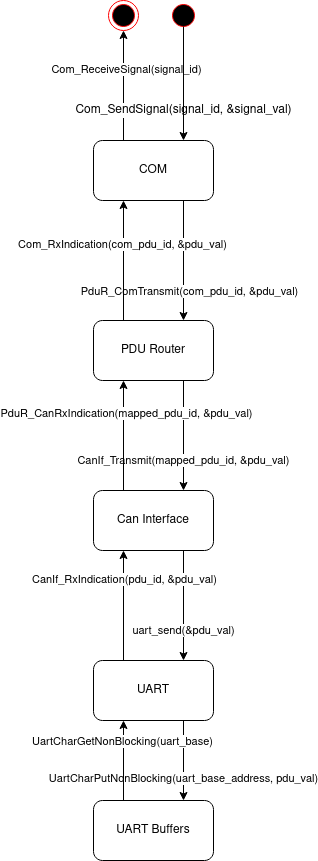

The diagram above was exported from draw.io. Its source (the exported page's mxGraphModel, read from the mxfile embedded in the PNG):
<mxGraphModel dx="1673" dy="946" grid="1" gridSize="10" guides="1" tooltips="1" connect="1" arrows="1" fold="1" page="1" pageScale="1" pageWidth="850" pageHeight="1100" math="0" shadow="0">
  <root>
    <mxCell id="0" />
    <mxCell id="1" parent="0" />
    <mxCell id="2" style="edgeStyle=orthogonalEdgeStyle;rounded=1;orthogonalLoop=1;jettySize=auto;html=1;exitX=0.25;exitY=0;exitDx=0;exitDy=0;endArrow=classic;endFill=1;strokeColor=#000000;" edge="1" source="4" target="24" parent="1">
      <mxGeometry relative="1" as="geometry" />
    </mxCell>
    <mxCell id="3" value="Com_ReceiveSignal(signal_id)" style="edgeLabel;html=1;align=center;verticalAlign=middle;resizable=0;points=[];" vertex="1" connectable="0" parent="2">
      <mxGeometry x="0.3091" y="-2" relative="1" as="geometry">
        <mxPoint as="offset" />
      </mxGeometry>
    </mxCell>
    <mxCell id="4" value="COM" style="rounded=1;whiteSpace=wrap;html=1;" vertex="1" parent="1">
      <mxGeometry x="365" y="200" width="120" height="60" as="geometry" />
    </mxCell>
    <mxCell id="5" value="" style="endArrow=classic;html=1;exitX=0.75;exitY=1;exitDx=0;exitDy=0;entryX=0.75;entryY=0;entryDx=0;entryDy=0;" edge="1" source="4" target="11" parent="1">
      <mxGeometry width="50" height="50" relative="1" as="geometry">
        <mxPoint x="425" y="380" as="sourcePoint" />
        <mxPoint x="425" y="380" as="targetPoint" />
      </mxGeometry>
    </mxCell>
    <mxCell id="6" value="PduR_ComTransmit(com_pdu_id, &amp;amp;pdu_val)" style="edgeLabel;html=1;align=center;verticalAlign=middle;resizable=0;points=[];" vertex="1" connectable="0" parent="5">
      <mxGeometry x="-0.6667" y="1" relative="1" as="geometry">
        <mxPoint x="4" y="70" as="offset" />
      </mxGeometry>
    </mxCell>
    <mxCell id="7" value="Com_SendSignal(signal_id, &amp;amp;signal_val)" style="text;html=1;align=center;verticalAlign=middle;resizable=0;points=[];autosize=1;labelBackgroundColor=#ffffff;" vertex="1" parent="1">
      <mxGeometry x="340" y="160" width="230" height="20" as="geometry" />
    </mxCell>
    <mxCell id="8" value="" style="ellipse;html=1;shape=startState;fillColor=#000000;strokeColor=#ff0000;labelBackgroundColor=#ffffff;" vertex="1" parent="1">
      <mxGeometry x="440" y="60" width="30" height="30" as="geometry" />
    </mxCell>
    <mxCell id="9" value="" style="edgeStyle=orthogonalEdgeStyle;html=1;verticalAlign=bottom;endArrow=classic;rounded=1;endFill=1;entryX=0.75;entryY=0;entryDx=0;entryDy=0;" edge="1" target="4" parent="1">
      <mxGeometry relative="1" as="geometry">
        <mxPoint x="425" y="170" as="targetPoint" />
        <mxPoint x="455" y="86" as="sourcePoint" />
        <Array as="points">
          <mxPoint x="455" y="86" />
        </Array>
      </mxGeometry>
    </mxCell>
    <mxCell id="10" value="CanIf_Transmit(mapped_pdu_id, &amp;amp;pdu_val)" style="edgeStyle=orthogonalEdgeStyle;rounded=1;orthogonalLoop=1;jettySize=auto;html=1;endArrow=classic;endFill=1;strokeColor=#000000;exitX=0.75;exitY=1;exitDx=0;exitDy=0;entryX=0.75;entryY=0;entryDx=0;entryDy=0;" edge="1" source="11" target="13" parent="1">
      <mxGeometry x="0.4545" relative="1" as="geometry">
        <mxPoint as="offset" />
      </mxGeometry>
    </mxCell>
    <mxCell id="11" value="PDU Router" style="rounded=1;whiteSpace=wrap;html=1;labelBackgroundColor=#ffffff;" vertex="1" parent="1">
      <mxGeometry x="365" y="380" width="120" height="60" as="geometry" />
    </mxCell>
    <mxCell id="12" value="uart_send(&amp;amp;pdu_val)" style="edgeStyle=orthogonalEdgeStyle;rounded=1;orthogonalLoop=1;jettySize=auto;html=1;endArrow=classic;endFill=1;strokeColor=#000000;exitX=0.75;exitY=1;exitDx=0;exitDy=0;entryX=0.75;entryY=0;entryDx=0;entryDy=0;" edge="1" source="13" target="14" parent="1">
      <mxGeometry x="0.4545" relative="1" as="geometry">
        <mxPoint as="offset" />
      </mxGeometry>
    </mxCell>
    <mxCell id="13" value="Can Interface" style="whiteSpace=wrap;html=1;rounded=1;labelBackgroundColor=#ffffff;" vertex="1" parent="1">
      <mxGeometry x="365" y="550" width="120" height="60" as="geometry" />
    </mxCell>
    <mxCell id="14" value="UART" style="whiteSpace=wrap;html=1;rounded=1;labelBackgroundColor=#ffffff;" vertex="1" parent="1">
      <mxGeometry x="365" y="720" width="120" height="60" as="geometry" />
    </mxCell>
    <mxCell id="15" value="UartCharPutNonBlocking(uart_base_address, pdu_val)" style="endArrow=classic;html=1;strokeColor=#000000;exitX=0.75;exitY=1;exitDx=0;exitDy=0;" edge="1" source="14" parent="1">
      <mxGeometry x="0.4286" width="50" height="50" relative="1" as="geometry">
        <mxPoint x="400" y="790" as="sourcePoint" />
        <mxPoint x="455" y="860" as="targetPoint" />
        <mxPoint as="offset" />
      </mxGeometry>
    </mxCell>
    <mxCell id="16" value="" style="endArrow=classic;html=1;strokeColor=#000000;entryX=0.25;entryY=1;entryDx=0;entryDy=0;" edge="1" target="14" parent="1">
      <mxGeometry width="50" height="50" relative="1" as="geometry">
        <mxPoint x="395" y="860" as="sourcePoint" />
        <mxPoint x="390" y="780" as="targetPoint" />
      </mxGeometry>
    </mxCell>
    <mxCell id="17" value="UartCharGetNonBlocking(uart_base)" style="edgeLabel;html=1;align=center;verticalAlign=middle;resizable=0;points=[];" vertex="1" connectable="0" parent="16">
      <mxGeometry x="0.5143" y="2" relative="1" as="geometry">
        <mxPoint as="offset" />
      </mxGeometry>
    </mxCell>
    <mxCell id="18" value="" style="endArrow=classic;html=1;strokeColor=#000000;exitX=0.25;exitY=0;exitDx=0;exitDy=0;entryX=0.25;entryY=1;entryDx=0;entryDy=0;" edge="1" source="14" target="13" parent="1">
      <mxGeometry width="50" height="50" relative="1" as="geometry">
        <mxPoint x="400" y="600" as="sourcePoint" />
        <mxPoint x="450" y="550" as="targetPoint" />
      </mxGeometry>
    </mxCell>
    <mxCell id="19" value="CanIf_RxIndication(pdu_id, &amp;amp;pdu_val)" style="edgeLabel;html=1;align=center;verticalAlign=middle;resizable=0;points=[];" vertex="1" connectable="0" parent="18">
      <mxGeometry x="0.4727" relative="1" as="geometry">
        <mxPoint as="offset" />
      </mxGeometry>
    </mxCell>
    <mxCell id="20" value="" style="endArrow=classic;html=1;strokeColor=#000000;exitX=0.25;exitY=0;exitDx=0;exitDy=0;entryX=0.25;entryY=1;entryDx=0;entryDy=0;" edge="1" source="13" target="11" parent="1">
      <mxGeometry width="50" height="50" relative="1" as="geometry">
        <mxPoint x="400" y="570" as="sourcePoint" />
        <mxPoint x="450" y="520" as="targetPoint" />
      </mxGeometry>
    </mxCell>
    <mxCell id="21" value="PduR_CanRxIndication(mapped_pdu_id, &amp;amp;pdu_val)" style="edgeLabel;html=1;align=center;verticalAlign=middle;resizable=0;points=[];" vertex="1" connectable="0" parent="20">
      <mxGeometry x="0.4182" y="-2" relative="1" as="geometry">
        <mxPoint as="offset" />
      </mxGeometry>
    </mxCell>
    <mxCell id="22" value="" style="endArrow=classic;html=1;strokeColor=#000000;exitX=0.25;exitY=0;exitDx=0;exitDy=0;entryX=0.25;entryY=1;entryDx=0;entryDy=0;" edge="1" source="11" target="4" parent="1">
      <mxGeometry width="50" height="50" relative="1" as="geometry">
        <mxPoint x="400" y="480" as="sourcePoint" />
        <mxPoint x="450" y="430" as="targetPoint" />
      </mxGeometry>
    </mxCell>
    <mxCell id="23" value="Com_RxIndication(com_pdu_id, &amp;amp;pdu_val)" style="edgeLabel;html=1;align=center;verticalAlign=middle;resizable=0;points=[];" vertex="1" connectable="0" parent="22">
      <mxGeometry x="0.2667" y="2" relative="1" as="geometry">
        <mxPoint as="offset" />
      </mxGeometry>
    </mxCell>
    <mxCell id="24" value="" style="ellipse;html=1;shape=endState;fillColor=#000000;strokeColor=#ff0000;labelBackgroundColor=#ffffff;" vertex="1" parent="1">
      <mxGeometry x="380" y="60" width="30" height="30" as="geometry" />
    </mxCell>
    <mxCell id="25" value="UART Buffers" style="rounded=1;whiteSpace=wrap;html=1;labelBackgroundColor=#ffffff;" vertex="1" parent="1">
      <mxGeometry x="365" y="860" width="120" height="60" as="geometry" />
    </mxCell>
  </root>
</mxGraphModel>